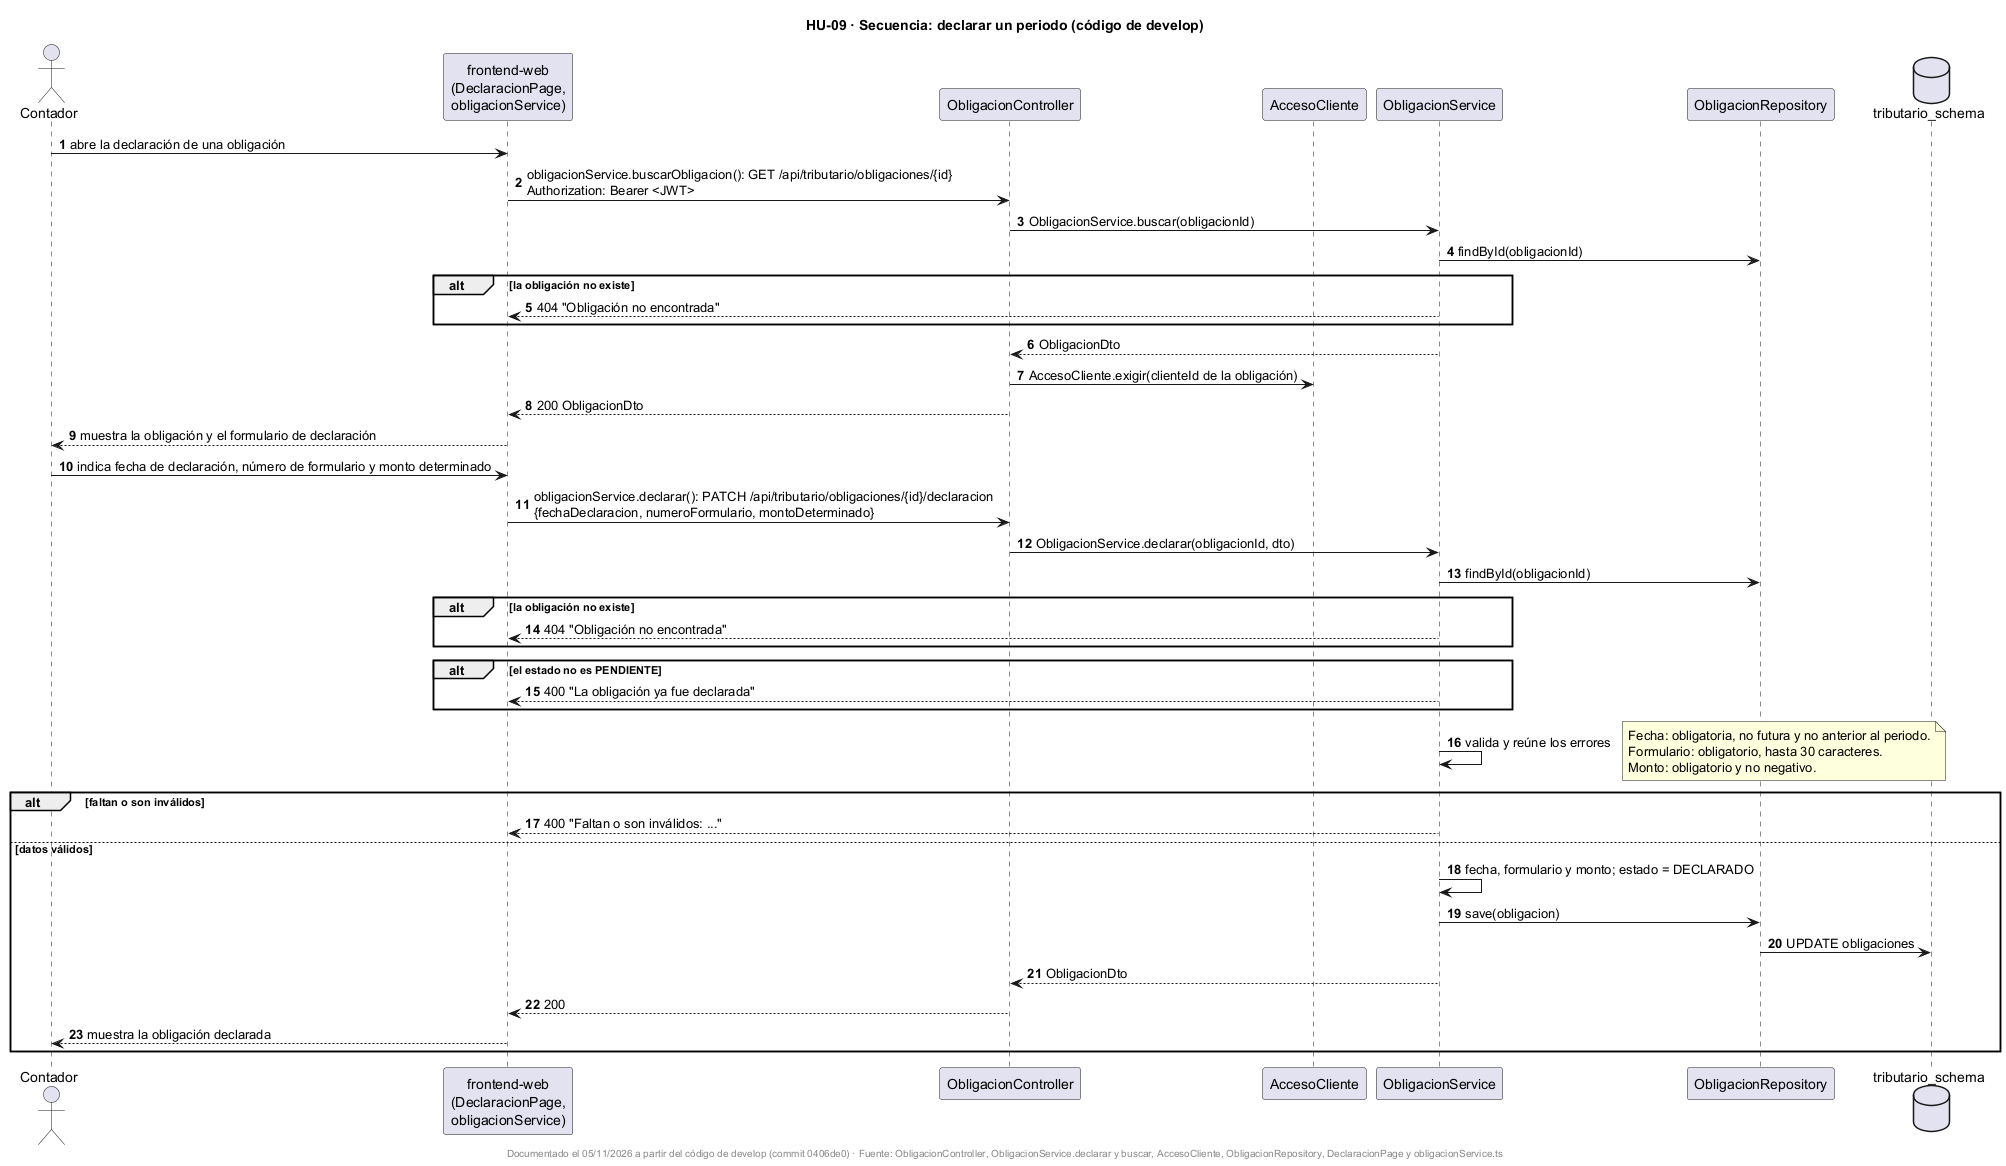

The diagram above was rendered by PlantUML. Its source (embedded in the PNG):
@startuml
title HU-09 · Secuencia: declarar un periodo (código de develop)
skinparam shadowing false
autonumber

actor "Contador" as U
participant "frontend-web\n(DeclaracionPage,\nobligacionService)" as FE
participant "ObligacionController" as OC
participant "AccesoCliente" as ACC
participant "ObligacionService" as OS
participant "ObligacionRepository" as OR
database "tributario_schema" as DB

U -> FE : abre la declaración de una obligación
FE -> OC : obligacionService.buscarObligacion(): GET /api/tributario/obligaciones/{id}\nAuthorization: Bearer <JWT>
OC -> OS : ObligacionService.buscar(obligacionId)
OS -> OR : findById(obligacionId)
alt la obligación no existe
  OS --> FE : 404 "Obligación no encontrada"
end
OS --> OC : ObligacionDto
OC -> ACC : AccesoCliente.exigir(clienteId de la obligación)
OC --> FE : 200 ObligacionDto
FE --> U : muestra la obligación y el formulario de declaración

U -> FE : indica fecha de declaración, número de formulario y monto determinado
FE -> OC : obligacionService.declarar(): PATCH /api/tributario/obligaciones/{id}/declaracion\n{fechaDeclaracion, numeroFormulario, montoDeterminado}
OC -> OS : ObligacionService.declarar(obligacionId, dto)
OS -> OR : findById(obligacionId)
alt la obligación no existe
  OS --> FE : 404 "Obligación no encontrada"
end
alt el estado no es PENDIENTE
  OS --> FE : 400 "La obligación ya fue declarada"
end
OS -> OS : valida y reúne los errores
note right
  Fecha: obligatoria, no futura y no anterior al periodo.
  Formulario: obligatorio, hasta 30 caracteres.
  Monto: obligatorio y no negativo.
end note
alt faltan o son inválidos
  OS --> FE : 400 "Faltan o son inválidos: ..."
else datos válidos
  OS -> OS : fecha, formulario y monto; estado = DECLARADO
  OS -> OR : save(obligacion)
  OR -> DB : UPDATE obligaciones
  OS --> OC : ObligacionDto
  OC --> FE : 200
  FE --> U : muestra la obligación declarada
end

footer Documentado el 05/11/2026 a partir del código de develop (commit 0406de0) · Fuente: ObligacionController, ObligacionService.declarar y buscar, AccesoCliente, ObligacionRepository, DeclaracionPage y obligacionService.ts
@enduml